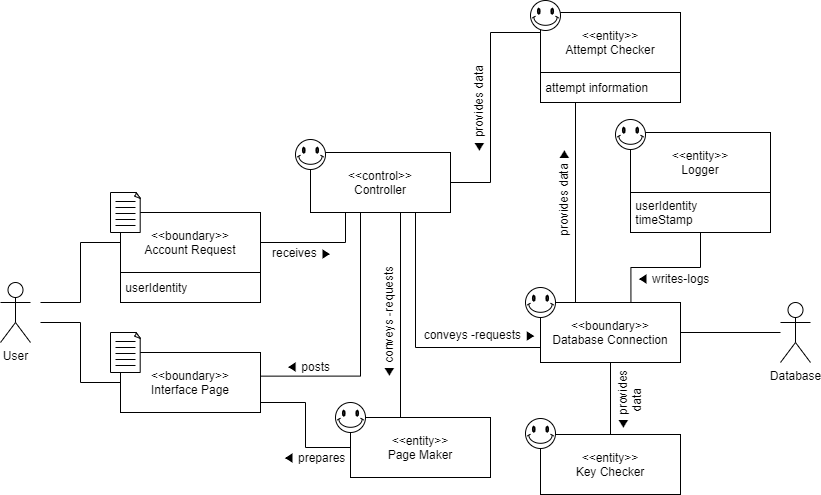

The diagram above was exported from draw.io. Its source (the exported page's mxGraphModel, read from the mxfile embedded in the PNG):
<mxGraphModel dx="1038" dy="548" grid="1" gridSize="10" guides="1" tooltips="1" connect="1" arrows="1" fold="1" page="1" pageScale="1" pageWidth="827" pageHeight="1169" math="0" shadow="0">
  <root>
    <mxCell id="0" />
    <mxCell id="1" parent="0" />
    <mxCell id="3pyx2nuotWazsR4K5q2D-2" value="Database" style="shape=umlActor;verticalLabelPosition=bottom;verticalAlign=top;html=1;outlineConnect=0;" vertex="1" parent="1">
      <mxGeometry x="870" y="410" width="30" height="60" as="geometry" />
    </mxCell>
    <mxCell id="3pyx2nuotWazsR4K5q2D-51" style="edgeStyle=orthogonalEdgeStyle;rounded=0;orthogonalLoop=1;jettySize=auto;html=1;exitX=1;exitY=0.5;exitDx=0;exitDy=0;entryX=0;entryY=0.5;entryDx=0;entryDy=0;startArrow=none;startFill=0;endArrow=none;endFill=0;" edge="1" parent="1" source="3pyx2nuotWazsR4K5q2D-4" target="3pyx2nuotWazsR4K5q2D-31">
      <mxGeometry relative="1" as="geometry">
        <Array as="points">
          <mxPoint x="580" y="290" />
          <mxPoint x="580" y="140" />
          <mxPoint x="630" y="140" />
        </Array>
      </mxGeometry>
    </mxCell>
    <mxCell id="3pyx2nuotWazsR4K5q2D-56" style="edgeStyle=orthogonalEdgeStyle;rounded=0;orthogonalLoop=1;jettySize=auto;html=1;exitX=0.75;exitY=1;exitDx=0;exitDy=0;entryX=0;entryY=0.75;entryDx=0;entryDy=0;startArrow=none;startFill=0;endArrow=none;endFill=0;" edge="1" parent="1" source="3pyx2nuotWazsR4K5q2D-4" target="3pyx2nuotWazsR4K5q2D-28">
      <mxGeometry relative="1" as="geometry" />
    </mxCell>
    <mxCell id="3pyx2nuotWazsR4K5q2D-101" style="edgeStyle=orthogonalEdgeStyle;rounded=0;orthogonalLoop=1;jettySize=auto;html=1;exitX=0.5;exitY=1;exitDx=0;exitDy=0;entryX=0.22;entryY=0.028;entryDx=0;entryDy=0;entryPerimeter=0;startArrow=none;startFill=0;endArrow=none;endFill=0;" edge="1" parent="1" source="3pyx2nuotWazsR4K5q2D-4" target="3pyx2nuotWazsR4K5q2D-5">
      <mxGeometry relative="1" as="geometry">
        <Array as="points">
          <mxPoint x="490" y="320" />
          <mxPoint x="490" y="527" />
        </Array>
      </mxGeometry>
    </mxCell>
    <mxCell id="3pyx2nuotWazsR4K5q2D-102" style="edgeStyle=orthogonalEdgeStyle;rounded=0;orthogonalLoop=1;jettySize=auto;html=1;exitX=0.5;exitY=1;exitDx=0;exitDy=0;entryX=1.003;entryY=0.394;entryDx=0;entryDy=0;entryPerimeter=0;startArrow=none;startFill=0;endArrow=none;endFill=0;" edge="1" parent="1" source="3pyx2nuotWazsR4K5q2D-4" target="3pyx2nuotWazsR4K5q2D-26">
      <mxGeometry relative="1" as="geometry">
        <Array as="points">
          <mxPoint x="450" y="320" />
          <mxPoint x="450" y="484" />
        </Array>
      </mxGeometry>
    </mxCell>
    <mxCell id="3pyx2nuotWazsR4K5q2D-4" value="&amp;lt;&amp;lt;control&amp;gt;&amp;gt;&lt;br&gt;Controller" style="rounded=0;whiteSpace=wrap;html=1;" vertex="1" parent="1">
      <mxGeometry x="400" y="260" width="140" height="60" as="geometry" />
    </mxCell>
    <mxCell id="3pyx2nuotWazsR4K5q2D-5" value="&amp;lt;&amp;lt;entity&amp;gt;&amp;gt;&lt;br&gt;Page Maker" style="rounded=0;whiteSpace=wrap;html=1;" vertex="1" parent="1">
      <mxGeometry x="440" y="525" width="140" height="60" as="geometry" />
    </mxCell>
    <mxCell id="3pyx2nuotWazsR4K5q2D-22" style="edgeStyle=orthogonalEdgeStyle;rounded=0;orthogonalLoop=1;jettySize=auto;html=1;exitX=0.5;exitY=1;exitDx=0;exitDy=0;exitPerimeter=0;" edge="1" parent="1">
      <mxGeometry relative="1" as="geometry">
        <mxPoint x="135" y="185" as="sourcePoint" />
        <mxPoint x="135" y="185" as="targetPoint" />
      </mxGeometry>
    </mxCell>
    <mxCell id="3pyx2nuotWazsR4K5q2D-24" style="edgeStyle=orthogonalEdgeStyle;rounded=0;orthogonalLoop=1;jettySize=auto;html=1;exitX=0.5;exitY=1;exitDx=0;exitDy=0;exitPerimeter=0;" edge="1" parent="1">
      <mxGeometry relative="1" as="geometry">
        <mxPoint x="135" y="185" as="sourcePoint" />
        <mxPoint x="135" y="185" as="targetPoint" />
      </mxGeometry>
    </mxCell>
    <mxCell id="3pyx2nuotWazsR4K5q2D-54" style="edgeStyle=orthogonalEdgeStyle;rounded=0;orthogonalLoop=1;jettySize=auto;html=1;exitX=1;exitY=0.5;exitDx=0;exitDy=0;entryX=0;entryY=0.5;entryDx=0;entryDy=0;startArrow=none;startFill=0;endArrow=none;endFill=0;" edge="1" parent="1" source="3pyx2nuotWazsR4K5q2D-26" target="3pyx2nuotWazsR4K5q2D-5">
      <mxGeometry relative="1" as="geometry">
        <Array as="points">
          <mxPoint x="350" y="510" />
          <mxPoint x="395" y="510" />
          <mxPoint x="395" y="555" />
        </Array>
      </mxGeometry>
    </mxCell>
    <mxCell id="3pyx2nuotWazsR4K5q2D-64" style="edgeStyle=orthogonalEdgeStyle;rounded=0;orthogonalLoop=1;jettySize=auto;html=1;exitX=0;exitY=0.25;exitDx=0;exitDy=0;startArrow=none;startFill=0;endArrow=none;endFill=0;" edge="1" parent="1" source="3pyx2nuotWazsR4K5q2D-26">
      <mxGeometry relative="1" as="geometry">
        <mxPoint x="130" y="430" as="targetPoint" />
        <Array as="points">
          <mxPoint x="210" y="490" />
          <mxPoint x="170" y="490" />
          <mxPoint x="170" y="430" />
        </Array>
      </mxGeometry>
    </mxCell>
    <mxCell id="3pyx2nuotWazsR4K5q2D-26" value="&amp;lt;&amp;lt;boundary&amp;gt;&amp;gt;&lt;br&gt;Interface Page" style="rounded=0;whiteSpace=wrap;html=1;" vertex="1" parent="1">
      <mxGeometry x="210" y="460" width="140" height="60" as="geometry" />
    </mxCell>
    <mxCell id="3pyx2nuotWazsR4K5q2D-59" style="edgeStyle=orthogonalEdgeStyle;rounded=0;orthogonalLoop=1;jettySize=auto;html=1;exitX=0.5;exitY=1;exitDx=0;exitDy=0;entryX=0.5;entryY=0;entryDx=0;entryDy=0;startArrow=none;startFill=0;endArrow=none;endFill=0;" edge="1" parent="1" source="3pyx2nuotWazsR4K5q2D-28" target="3pyx2nuotWazsR4K5q2D-29">
      <mxGeometry relative="1" as="geometry" />
    </mxCell>
    <mxCell id="3pyx2nuotWazsR4K5q2D-67" style="edgeStyle=orthogonalEdgeStyle;rounded=0;orthogonalLoop=1;jettySize=auto;html=1;exitX=1;exitY=0.5;exitDx=0;exitDy=0;startArrow=none;startFill=0;endArrow=none;endFill=0;" edge="1" parent="1" source="3pyx2nuotWazsR4K5q2D-28" target="3pyx2nuotWazsR4K5q2D-2">
      <mxGeometry relative="1" as="geometry">
        <mxPoint x="860" y="439.9310344827586" as="targetPoint" />
      </mxGeometry>
    </mxCell>
    <mxCell id="3pyx2nuotWazsR4K5q2D-28" value="&amp;lt;&amp;lt;boundary&amp;gt;&amp;gt;&lt;br&gt;Database Connection" style="rounded=0;whiteSpace=wrap;html=1;" vertex="1" parent="1">
      <mxGeometry x="630" y="410" width="140" height="60" as="geometry" />
    </mxCell>
    <mxCell id="3pyx2nuotWazsR4K5q2D-29" value="&amp;lt;&amp;lt;entity&amp;gt;&amp;gt;&lt;br&gt;Key Checker" style="rounded=0;whiteSpace=wrap;html=1;" vertex="1" parent="1">
      <mxGeometry x="630" y="542" width="140" height="60" as="geometry" />
    </mxCell>
    <object label="User" id="3pyx2nuotWazsR4K5q2D-38">
      <mxCell style="shape=umlActor;verticalLabelPosition=bottom;verticalAlign=top;html=1;outlineConnect=0;" vertex="1" parent="1">
        <mxGeometry x="90" y="390" width="30" height="60" as="geometry" />
      </mxCell>
    </object>
    <mxCell id="3pyx2nuotWazsR4K5q2D-43" value="" style="group" vertex="1" connectable="0" parent="1">
      <mxGeometry x="630" y="120" width="140" height="90" as="geometry" />
    </mxCell>
    <mxCell id="3pyx2nuotWazsR4K5q2D-31" value="&amp;lt;&amp;lt;entity&amp;gt;&amp;gt;&lt;br&gt;Attempt Checker" style="rounded=0;whiteSpace=wrap;html=1;" vertex="1" parent="3pyx2nuotWazsR4K5q2D-43">
      <mxGeometry width="140" height="60" as="geometry" />
    </mxCell>
    <mxCell id="3pyx2nuotWazsR4K5q2D-41" value="&amp;nbsp;attempt information" style="rounded=0;whiteSpace=wrap;html=1;align=left;" vertex="1" parent="3pyx2nuotWazsR4K5q2D-43">
      <mxGeometry y="60" width="140" height="30" as="geometry" />
    </mxCell>
    <mxCell id="3pyx2nuotWazsR4K5q2D-44" value="" style="group" vertex="1" connectable="0" parent="1">
      <mxGeometry x="720" y="240" width="140" height="100" as="geometry" />
    </mxCell>
    <mxCell id="3pyx2nuotWazsR4K5q2D-30" value="&amp;lt;&amp;lt;entity&amp;gt;&amp;gt;&lt;br&gt;Logger" style="rounded=0;whiteSpace=wrap;html=1;" vertex="1" parent="3pyx2nuotWazsR4K5q2D-44">
      <mxGeometry width="140" height="60" as="geometry" />
    </mxCell>
    <mxCell id="3pyx2nuotWazsR4K5q2D-42" value="&amp;nbsp;userIdentity&lt;br&gt;&amp;nbsp;timeStamp" style="rounded=0;whiteSpace=wrap;html=1;align=left;" vertex="1" parent="3pyx2nuotWazsR4K5q2D-44">
      <mxGeometry y="60" width="140" height="40" as="geometry" />
    </mxCell>
    <mxCell id="3pyx2nuotWazsR4K5q2D-86" value="" style="verticalLabelPosition=bottom;verticalAlign=top;html=1;shape=mxgraph.basic.smiley" vertex="1" parent="3pyx2nuotWazsR4K5q2D-44">
      <mxGeometry x="-15" y="-13" width="30" height="30" as="geometry" />
    </mxCell>
    <mxCell id="3pyx2nuotWazsR4K5q2D-45" value="" style="group" vertex="1" connectable="0" parent="1">
      <mxGeometry x="210" y="320" width="140" height="90" as="geometry" />
    </mxCell>
    <mxCell id="3pyx2nuotWazsR4K5q2D-27" value="&amp;lt;&amp;lt;boundary&amp;gt;&amp;gt;&lt;br&gt;Account Request" style="rounded=0;whiteSpace=wrap;html=1;" vertex="1" parent="3pyx2nuotWazsR4K5q2D-45">
      <mxGeometry width="140" height="60" as="geometry" />
    </mxCell>
    <mxCell id="3pyx2nuotWazsR4K5q2D-39" value="&amp;nbsp;userIdentity" style="rounded=0;whiteSpace=wrap;html=1;align=left;" vertex="1" parent="3pyx2nuotWazsR4K5q2D-45">
      <mxGeometry y="60" width="140" height="30" as="geometry" />
    </mxCell>
    <mxCell id="3pyx2nuotWazsR4K5q2D-46" style="edgeStyle=orthogonalEdgeStyle;rounded=0;orthogonalLoop=1;jettySize=auto;html=1;exitX=1;exitY=0.5;exitDx=0;exitDy=0;entryX=0.25;entryY=1;entryDx=0;entryDy=0;startArrow=none;startFill=0;endArrow=none;endFill=0;" edge="1" parent="1" source="3pyx2nuotWazsR4K5q2D-27" target="3pyx2nuotWazsR4K5q2D-4">
      <mxGeometry relative="1" as="geometry" />
    </mxCell>
    <mxCell id="3pyx2nuotWazsR4K5q2D-58" style="edgeStyle=orthogonalEdgeStyle;rounded=0;orthogonalLoop=1;jettySize=auto;html=1;exitX=0.5;exitY=1;exitDx=0;exitDy=0;entryX=0.646;entryY=-0.01;entryDx=0;entryDy=0;startArrow=none;startFill=0;endArrow=none;endFill=0;entryPerimeter=0;" edge="1" parent="1" source="3pyx2nuotWazsR4K5q2D-42" target="3pyx2nuotWazsR4K5q2D-28">
      <mxGeometry relative="1" as="geometry" />
    </mxCell>
    <mxCell id="3pyx2nuotWazsR4K5q2D-63" style="edgeStyle=orthogonalEdgeStyle;rounded=0;orthogonalLoop=1;jettySize=auto;html=1;exitX=0;exitY=0.5;exitDx=0;exitDy=0;startArrow=none;startFill=0;endArrow=none;endFill=0;" edge="1" parent="1" source="3pyx2nuotWazsR4K5q2D-27">
      <mxGeometry relative="1" as="geometry">
        <mxPoint x="130" y="410" as="targetPoint" />
        <Array as="points">
          <mxPoint x="170" y="350" />
          <mxPoint x="170" y="410" />
        </Array>
      </mxGeometry>
    </mxCell>
    <mxCell id="3pyx2nuotWazsR4K5q2D-66" style="edgeStyle=orthogonalEdgeStyle;rounded=0;orthogonalLoop=1;jettySize=auto;html=1;exitX=0.25;exitY=1;exitDx=0;exitDy=0;entryX=0.25;entryY=0;entryDx=0;entryDy=0;startArrow=none;startFill=0;endArrow=none;endFill=0;" edge="1" parent="1" source="3pyx2nuotWazsR4K5q2D-41" target="3pyx2nuotWazsR4K5q2D-28">
      <mxGeometry relative="1" as="geometry" />
    </mxCell>
    <mxCell id="3pyx2nuotWazsR4K5q2D-68" value="" style="verticalLabelPosition=bottom;verticalAlign=top;html=1;shape=mxgraph.basic.smiley" vertex="1" parent="1">
      <mxGeometry x="385" y="247" width="30" height="30" as="geometry" />
    </mxCell>
    <mxCell id="3pyx2nuotWazsR4K5q2D-77" value="" style="group" vertex="1" connectable="0" parent="1">
      <mxGeometry x="200" y="300" width="30" height="40" as="geometry" />
    </mxCell>
    <mxCell id="3pyx2nuotWazsR4K5q2D-70" value="" style="whiteSpace=wrap;html=1;shape=mxgraph.basic.document" vertex="1" parent="3pyx2nuotWazsR4K5q2D-77">
      <mxGeometry width="30" height="40" as="geometry" />
    </mxCell>
    <mxCell id="3pyx2nuotWazsR4K5q2D-72" value="" style="endArrow=none;html=1;" edge="1" parent="3pyx2nuotWazsR4K5q2D-77">
      <mxGeometry width="50" height="50" relative="1" as="geometry">
        <mxPoint x="5" y="9" as="sourcePoint" />
        <mxPoint x="25" y="9" as="targetPoint" />
      </mxGeometry>
    </mxCell>
    <mxCell id="3pyx2nuotWazsR4K5q2D-73" value="" style="endArrow=none;html=1;" edge="1" parent="3pyx2nuotWazsR4K5q2D-77">
      <mxGeometry width="50" height="50" relative="1" as="geometry">
        <mxPoint x="5" y="15" as="sourcePoint" />
        <mxPoint x="25" y="15" as="targetPoint" />
      </mxGeometry>
    </mxCell>
    <mxCell id="3pyx2nuotWazsR4K5q2D-74" value="" style="endArrow=none;html=1;" edge="1" parent="3pyx2nuotWazsR4K5q2D-77">
      <mxGeometry width="50" height="50" relative="1" as="geometry">
        <mxPoint x="5" y="21" as="sourcePoint" />
        <mxPoint x="25" y="21" as="targetPoint" />
      </mxGeometry>
    </mxCell>
    <mxCell id="3pyx2nuotWazsR4K5q2D-75" value="" style="endArrow=none;html=1;" edge="1" parent="3pyx2nuotWazsR4K5q2D-77">
      <mxGeometry width="50" height="50" relative="1" as="geometry">
        <mxPoint x="5" y="27" as="sourcePoint" />
        <mxPoint x="25" y="27" as="targetPoint" />
      </mxGeometry>
    </mxCell>
    <mxCell id="3pyx2nuotWazsR4K5q2D-76" value="" style="endArrow=none;html=1;" edge="1" parent="3pyx2nuotWazsR4K5q2D-77">
      <mxGeometry width="50" height="50" relative="1" as="geometry">
        <mxPoint x="5" y="33" as="sourcePoint" />
        <mxPoint x="25" y="33" as="targetPoint" />
      </mxGeometry>
    </mxCell>
    <mxCell id="3pyx2nuotWazsR4K5q2D-78" value="" style="group" vertex="1" connectable="0" parent="1">
      <mxGeometry x="200" y="440" width="30" height="40" as="geometry" />
    </mxCell>
    <mxCell id="3pyx2nuotWazsR4K5q2D-79" value="" style="whiteSpace=wrap;html=1;shape=mxgraph.basic.document" vertex="1" parent="3pyx2nuotWazsR4K5q2D-78">
      <mxGeometry width="30" height="40" as="geometry" />
    </mxCell>
    <mxCell id="3pyx2nuotWazsR4K5q2D-80" value="" style="endArrow=none;html=1;" edge="1" parent="3pyx2nuotWazsR4K5q2D-78">
      <mxGeometry width="50" height="50" relative="1" as="geometry">
        <mxPoint x="5" y="9" as="sourcePoint" />
        <mxPoint x="25" y="9" as="targetPoint" />
      </mxGeometry>
    </mxCell>
    <mxCell id="3pyx2nuotWazsR4K5q2D-81" value="" style="endArrow=none;html=1;" edge="1" parent="3pyx2nuotWazsR4K5q2D-78">
      <mxGeometry width="50" height="50" relative="1" as="geometry">
        <mxPoint x="5" y="15" as="sourcePoint" />
        <mxPoint x="25" y="15" as="targetPoint" />
      </mxGeometry>
    </mxCell>
    <mxCell id="3pyx2nuotWazsR4K5q2D-82" value="" style="endArrow=none;html=1;" edge="1" parent="3pyx2nuotWazsR4K5q2D-78">
      <mxGeometry width="50" height="50" relative="1" as="geometry">
        <mxPoint x="5" y="21" as="sourcePoint" />
        <mxPoint x="25" y="21" as="targetPoint" />
      </mxGeometry>
    </mxCell>
    <mxCell id="3pyx2nuotWazsR4K5q2D-83" value="" style="endArrow=none;html=1;" edge="1" parent="3pyx2nuotWazsR4K5q2D-78">
      <mxGeometry width="50" height="50" relative="1" as="geometry">
        <mxPoint x="5" y="27" as="sourcePoint" />
        <mxPoint x="25" y="27" as="targetPoint" />
      </mxGeometry>
    </mxCell>
    <mxCell id="3pyx2nuotWazsR4K5q2D-84" value="" style="endArrow=none;html=1;" edge="1" parent="3pyx2nuotWazsR4K5q2D-78">
      <mxGeometry width="50" height="50" relative="1" as="geometry">
        <mxPoint x="5" y="33" as="sourcePoint" />
        <mxPoint x="25" y="33" as="targetPoint" />
      </mxGeometry>
    </mxCell>
    <mxCell id="3pyx2nuotWazsR4K5q2D-85" value="" style="verticalLabelPosition=bottom;verticalAlign=top;html=1;shape=mxgraph.basic.smiley" vertex="1" parent="1">
      <mxGeometry x="620" y="108" width="30" height="30" as="geometry" />
    </mxCell>
    <mxCell id="3pyx2nuotWazsR4K5q2D-87" value="" style="verticalLabelPosition=bottom;verticalAlign=top;html=1;shape=mxgraph.basic.smiley" vertex="1" parent="1">
      <mxGeometry x="615" y="395" width="30" height="30" as="geometry" />
    </mxCell>
    <mxCell id="3pyx2nuotWazsR4K5q2D-88" value="" style="verticalLabelPosition=bottom;verticalAlign=top;html=1;shape=mxgraph.basic.smiley" vertex="1" parent="1">
      <mxGeometry x="425" y="510" width="30" height="30" as="geometry" />
    </mxCell>
    <mxCell id="3pyx2nuotWazsR4K5q2D-89" value="" style="verticalLabelPosition=bottom;verticalAlign=top;html=1;shape=mxgraph.basic.smiley" vertex="1" parent="1">
      <mxGeometry x="615" y="526" width="30" height="30" as="geometry" />
    </mxCell>
    <mxCell id="3pyx2nuotWazsR4K5q2D-90" value="◀ conveys -requests" style="text;html=1;strokeColor=none;fillColor=none;align=center;verticalAlign=middle;whiteSpace=wrap;rounded=0;rotation=-90;" vertex="1" parent="1">
      <mxGeometry x="413" y="420" width="130" height="20" as="geometry" />
    </mxCell>
    <mxCell id="3pyx2nuotWazsR4K5q2D-91" value="◀ prepares" style="text;html=1;strokeColor=none;fillColor=none;align=center;verticalAlign=middle;whiteSpace=wrap;rounded=0;" vertex="1" parent="1">
      <mxGeometry x="371" y="555" width="66" height="20" as="geometry" />
    </mxCell>
    <mxCell id="3pyx2nuotWazsR4K5q2D-93" value="receives ▶" style="text;html=1;strokeColor=none;fillColor=none;align=center;verticalAlign=middle;whiteSpace=wrap;rounded=0;" vertex="1" parent="1">
      <mxGeometry x="359" y="350" width="66" height="20" as="geometry" />
    </mxCell>
    <mxCell id="3pyx2nuotWazsR4K5q2D-94" value="conveys -requests ▶" style="text;html=1;strokeColor=none;fillColor=none;align=center;verticalAlign=middle;whiteSpace=wrap;rounded=0;rotation=0;" vertex="1" parent="1">
      <mxGeometry x="505" y="432" width="130" height="20" as="geometry" />
    </mxCell>
    <mxCell id="3pyx2nuotWazsR4K5q2D-95" value="◀ writes-logs" style="text;html=1;strokeColor=none;fillColor=none;align=center;verticalAlign=middle;whiteSpace=wrap;rounded=0;" vertex="1" parent="1">
      <mxGeometry x="713" y="376" width="100" height="20" as="geometry" />
    </mxCell>
    <mxCell id="3pyx2nuotWazsR4K5q2D-96" value="provides data ▶" style="text;html=1;strokeColor=none;fillColor=none;align=center;verticalAlign=middle;whiteSpace=wrap;rounded=0;rotation=-90;" vertex="1" parent="1">
      <mxGeometry x="588" y="290" width="130" height="20" as="geometry" />
    </mxCell>
    <mxCell id="3pyx2nuotWazsR4K5q2D-97" value="◀ provides&lt;br&gt;data" style="text;html=1;strokeColor=none;fillColor=none;align=center;verticalAlign=middle;whiteSpace=wrap;rounded=0;rotation=-90;" vertex="1" parent="1">
      <mxGeometry x="681" y="498" width="76" height="20" as="geometry" />
    </mxCell>
    <mxCell id="3pyx2nuotWazsR4K5q2D-99" value="◀ provides data" style="text;html=1;strokeColor=none;fillColor=none;align=center;verticalAlign=middle;whiteSpace=wrap;rounded=0;rotation=-90;" vertex="1" parent="1">
      <mxGeometry x="503" y="207" width="130" height="20" as="geometry" />
    </mxCell>
    <mxCell id="3pyx2nuotWazsR4K5q2D-103" value="◀ posts" style="text;html=1;strokeColor=none;fillColor=none;align=center;verticalAlign=middle;whiteSpace=wrap;rounded=0;" vertex="1" parent="1">
      <mxGeometry x="365" y="464" width="66" height="20" as="geometry" />
    </mxCell>
  </root>
</mxGraphModel>